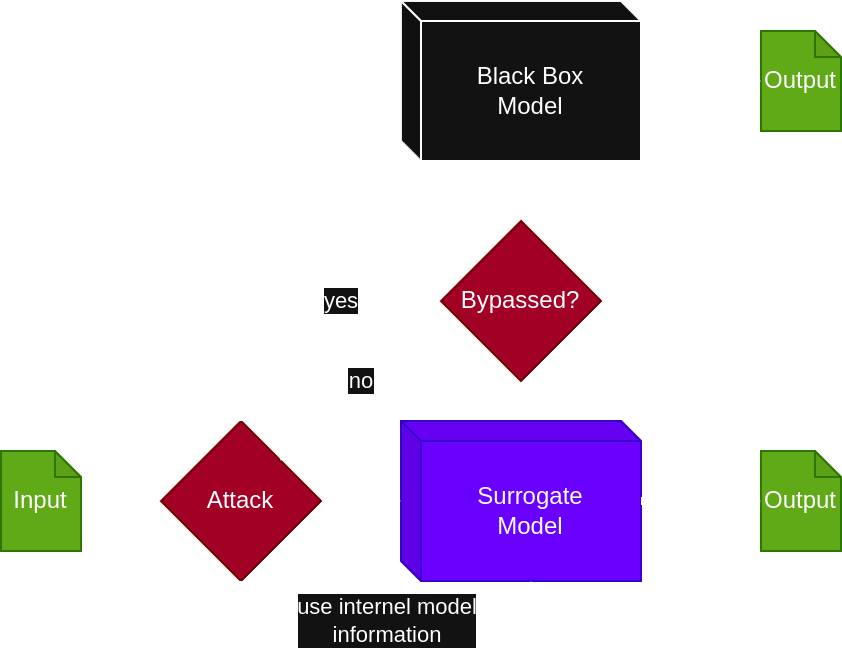

The diagram above was exported from draw.io. Its source (the exported page's mxGraphModel, read from the mxfile embedded in the PNG):
<mxGraphModel dx="2066" dy="1204" grid="1" gridSize="10" guides="1" tooltips="1" connect="1" arrows="1" fold="1" page="1" pageScale="1" pageWidth="827" pageHeight="1169" math="0" shadow="0">
  <root>
    <mxCell id="0" />
    <mxCell id="1" parent="0" />
    <mxCell id="bA_i9OmCPdxpS1zmjxpb-1" value="Black Box&lt;div&gt;Model&lt;/div&gt;" style="shape=cube;whiteSpace=wrap;html=1;boundedLbl=1;backgroundOutline=1;darkOpacity=0.05;darkOpacity2=0.1;size=10;" parent="1" vertex="1">
      <mxGeometry x="220" y="380" width="120" height="80" as="geometry" />
    </mxCell>
    <mxCell id="bA_i9OmCPdxpS1zmjxpb-15" style="edgeStyle=orthogonalEdgeStyle;rounded=0;orthogonalLoop=1;jettySize=auto;html=1;entryX=0;entryY=0.5;entryDx=0;entryDy=0;strokeWidth=1;" parent="1" source="bA_i9OmCPdxpS1zmjxpb-2" target="bA_i9OmCPdxpS1zmjxpb-14" edge="1">
      <mxGeometry relative="1" as="geometry" />
    </mxCell>
    <mxCell id="bA_i9OmCPdxpS1zmjxpb-2" value="Input" style="shape=note;whiteSpace=wrap;html=1;backgroundOutline=1;darkOpacity=0.05;size=13;fillColor=#60a917;fontColor=#ffffff;strokeColor=#2D7600;" parent="1" vertex="1">
      <mxGeometry x="20" y="605" width="40" height="50" as="geometry" />
    </mxCell>
    <mxCell id="bA_i9OmCPdxpS1zmjxpb-3" value="Output" style="shape=note;whiteSpace=wrap;html=1;backgroundOutline=1;darkOpacity=0.05;size=13;fillColor=#60a917;fontColor=#ffffff;strokeColor=#2D7600;" parent="1" vertex="1">
      <mxGeometry x="400" y="395" width="40" height="50" as="geometry" />
    </mxCell>
    <mxCell id="bA_i9OmCPdxpS1zmjxpb-5" style="edgeStyle=orthogonalEdgeStyle;rounded=0;orthogonalLoop=1;jettySize=auto;html=1;entryX=0;entryY=0.5;entryDx=0;entryDy=0;entryPerimeter=0;" parent="1" source="bA_i9OmCPdxpS1zmjxpb-1" target="bA_i9OmCPdxpS1zmjxpb-3" edge="1">
      <mxGeometry relative="1" as="geometry" />
    </mxCell>
    <mxCell id="bA_i9OmCPdxpS1zmjxpb-6" value="Surrogate&lt;br&gt;&lt;div&gt;Model&lt;/div&gt;" style="shape=cube;whiteSpace=wrap;html=1;boundedLbl=1;backgroundOutline=1;darkOpacity=0.05;darkOpacity2=0.1;size=10;fillColor=#6a00ff;fontColor=#ffffff;strokeColor=#3700CC;" parent="1" vertex="1">
      <mxGeometry x="220" y="590" width="120" height="80" as="geometry" />
    </mxCell>
    <mxCell id="bA_i9OmCPdxpS1zmjxpb-16" style="edgeStyle=orthogonalEdgeStyle;rounded=0;orthogonalLoop=1;jettySize=auto;html=1;strokeWidth=3;" parent="1" source="bA_i9OmCPdxpS1zmjxpb-14" target="bA_i9OmCPdxpS1zmjxpb-6" edge="1">
      <mxGeometry relative="1" as="geometry" />
    </mxCell>
    <mxCell id="bA_i9OmCPdxpS1zmjxpb-23" value="yes" style="edgeStyle=orthogonalEdgeStyle;rounded=0;orthogonalLoop=1;jettySize=auto;html=1;exitX=0;exitY=0.5;exitDx=0;exitDy=0;strokeWidth=6;" parent="1" source="bA_i9OmCPdxpS1zmjxpb-19" edge="1">
      <mxGeometry relative="1" as="geometry">
        <mxPoint x="140" y="530" as="targetPoint" />
        <Array as="points">
          <mxPoint x="140" y="530" />
        </Array>
      </mxGeometry>
    </mxCell>
    <mxCell id="bA_i9OmCPdxpS1zmjxpb-14" value="Attack" style="rhombus;whiteSpace=wrap;html=1;fillColor=#a20025;fontColor=#ffffff;strokeColor=#6F0000;" parent="1" vertex="1">
      <mxGeometry x="100" y="590" width="80" height="80" as="geometry" />
    </mxCell>
    <mxCell id="bA_i9OmCPdxpS1zmjxpb-20" style="edgeStyle=orthogonalEdgeStyle;rounded=0;orthogonalLoop=1;jettySize=auto;html=1;entryX=1;entryY=0.5;entryDx=0;entryDy=0;strokeWidth=5;" parent="1" source="bA_i9OmCPdxpS1zmjxpb-17" target="bA_i9OmCPdxpS1zmjxpb-19" edge="1">
      <mxGeometry relative="1" as="geometry">
        <Array as="points">
          <mxPoint x="420" y="530" />
        </Array>
      </mxGeometry>
    </mxCell>
    <mxCell id="bA_i9OmCPdxpS1zmjxpb-17" value="Output" style="shape=note;whiteSpace=wrap;html=1;backgroundOutline=1;darkOpacity=0.05;size=13;fillColor=#60a917;fontColor=#ffffff;strokeColor=#2D7600;" parent="1" vertex="1">
      <mxGeometry x="400" y="605" width="40" height="50" as="geometry" />
    </mxCell>
    <mxCell id="bA_i9OmCPdxpS1zmjxpb-18" style="edgeStyle=orthogonalEdgeStyle;rounded=0;orthogonalLoop=1;jettySize=auto;html=1;entryX=0;entryY=0.5;entryDx=0;entryDy=0;entryPerimeter=0;strokeWidth=4;" parent="1" source="bA_i9OmCPdxpS1zmjxpb-6" target="bA_i9OmCPdxpS1zmjxpb-17" edge="1">
      <mxGeometry relative="1" as="geometry" />
    </mxCell>
    <mxCell id="bA_i9OmCPdxpS1zmjxpb-21" value="no" style="edgeStyle=orthogonalEdgeStyle;rounded=0;orthogonalLoop=1;jettySize=auto;html=1;entryX=1;entryY=0;entryDx=0;entryDy=0;strokeWidth=1;" parent="1" source="bA_i9OmCPdxpS1zmjxpb-19" target="bA_i9OmCPdxpS1zmjxpb-14" edge="1">
      <mxGeometry relative="1" as="geometry">
        <Array as="points">
          <mxPoint x="160" y="570" />
        </Array>
      </mxGeometry>
    </mxCell>
    <mxCell id="bA_i9OmCPdxpS1zmjxpb-19" value="Bypassed?" style="rhombus;whiteSpace=wrap;html=1;fillColor=#a20025;fontColor=#ffffff;strokeColor=#6F0000;" parent="1" vertex="1">
      <mxGeometry x="240" y="490" width="80" height="80" as="geometry" />
    </mxCell>
    <mxCell id="bA_i9OmCPdxpS1zmjxpb-24" style="edgeStyle=orthogonalEdgeStyle;rounded=0;orthogonalLoop=1;jettySize=auto;html=1;entryX=0;entryY=0;entryDx=0;entryDy=35;entryPerimeter=0;strokeWidth=7;" parent="1" source="bA_i9OmCPdxpS1zmjxpb-14" target="bA_i9OmCPdxpS1zmjxpb-1" edge="1">
      <mxGeometry relative="1" as="geometry">
        <Array as="points">
          <mxPoint x="140" y="415" />
        </Array>
      </mxGeometry>
    </mxCell>
    <mxCell id="bA_i9OmCPdxpS1zmjxpb-25" value="use internel model&lt;div&gt;information&lt;/div&gt;" style="edgeStyle=orthogonalEdgeStyle;rounded=0;orthogonalLoop=1;jettySize=auto;html=1;entryX=0;entryY=0;entryDx=65;entryDy=80;entryPerimeter=0;strokeWidth=2;" parent="1" source="bA_i9OmCPdxpS1zmjxpb-14" target="bA_i9OmCPdxpS1zmjxpb-6" edge="1">
      <mxGeometry relative="1" as="geometry">
        <Array as="points">
          <mxPoint x="140" y="690" />
          <mxPoint x="285" y="690" />
        </Array>
      </mxGeometry>
    </mxCell>
  </root>
</mxGraphModel>